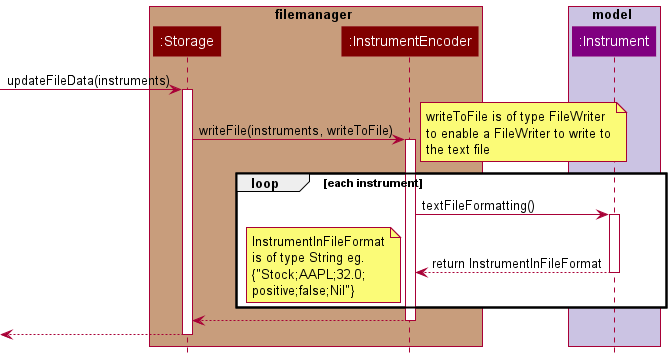

The diagram above was rendered by PlantUML. Its source (embedded in the PNG):
@startuml
!include Styles.puml

'https://plantuml.com/sequence-diagram
box filemanager COLOR_STORAGE_SEGMENT
participant ":Storage" as Storage COLOR_STORAGE
participant ":InstrumentEncoder" as InstrumentEncoder COLOR_STORAGE
end box

box model COLOR_MODEL_SEGMENT
participant ":Instrument" as Instrument COLOR_MODEL
end box

[-> Storage: updateFileData(instruments)
activate Storage

Storage-> InstrumentEncoder: writeFile(instruments, writeToFile)
activate InstrumentEncoder

note right
writeToFile is of type FileWriter
to enable a FileWriter to write to
the text file
end note

loop each instrument
    InstrumentEncoder-> Instrument: textFileFormatting()
    activate Instrument
    Instrument--> InstrumentEncoder: return InstrumentInFileFormat
    deactivate Instrument
    note bottom
    InstrumentInFileFormat
    is of type String eg.
    {"Stock;AAPL;32.0;
    positive;false;Nil"}
    end note
end
InstrumentEncoder--> Storage
deactivate InstrumentEncoder

[<-- Storage
deactivate Storage

@enduml